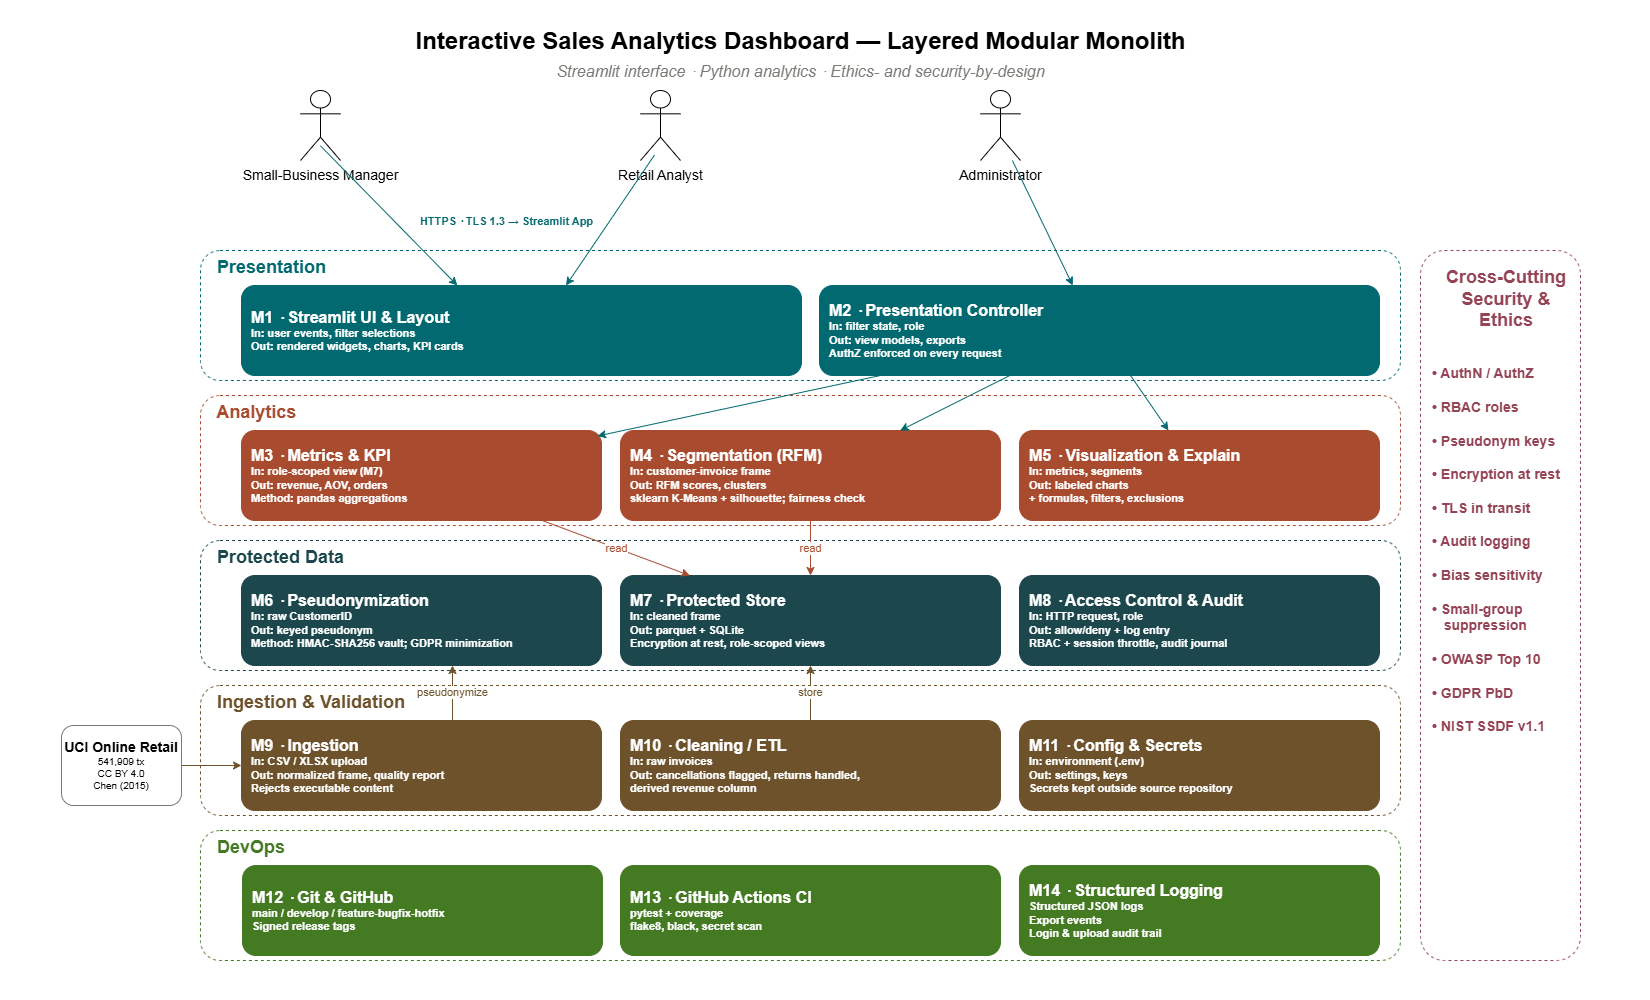

The diagram above was exported from draw.io. Its source (the exported page's mxGraphModel, read from the mxfile embedded in the PNG):
<mxGraphModel dx="1665" dy="889" grid="1" gridSize="10" guides="1" tooltips="1" connect="1" arrows="1" fold="1" page="1" pageScale="1" pageWidth="1650" pageHeight="1000" math="0" shadow="0">
  <root>
    <mxCell id="0" />
    <mxCell id="1" parent="0" />
    <mxCell id="title" value="&lt;font style=&quot;font-size: 24px;&quot;&gt;Interactive Sales Analytics Dashboard — Layered Modular Monolith&lt;/font&gt;" style="text;html=1;fontSize=20;fontStyle=1;align=center;" parent="1" vertex="1">
      <mxGeometry x="200" y="20" width="1200" height="30" as="geometry" />
    </mxCell>
    <mxCell id="subtitle" value="&lt;font style=&quot;font-size: 16px;&quot;&gt;Streamlit interface · Python analytics · Ethics- and security-by-design&lt;/font&gt;" style="text;html=1;fontSize=13;fontStyle=2;align=center;fontColor=#7A7974;" parent="1" vertex="1">
      <mxGeometry x="200" y="55" width="1200" height="20" as="geometry" />
    </mxCell>
    <mxCell id="actor1" value="&lt;font style=&quot;font-size: 14px;&quot;&gt;Small-Business Manager&lt;/font&gt;" style="shape=umlActor;html=1;verticalLabelPosition=bottom;verticalAlign=top;fontSize=11;" parent="1" vertex="1">
      <mxGeometry x="300" y="90" width="40" height="70" as="geometry" />
    </mxCell>
    <mxCell id="actor2" value="&lt;font style=&quot;font-size: 14px;&quot;&gt;Retail Analyst&lt;/font&gt;" style="shape=umlActor;html=1;verticalLabelPosition=bottom;verticalAlign=top;fontSize=11;" parent="1" vertex="1">
      <mxGeometry x="640" y="90" width="40" height="70" as="geometry" />
    </mxCell>
    <mxCell id="actor3" value="&lt;font style=&quot;font-size: 14px;&quot;&gt;Administrator&lt;/font&gt;" style="shape=umlActor;html=1;verticalLabelPosition=bottom;verticalAlign=top;fontSize=11;" parent="1" vertex="1">
      <mxGeometry x="980" y="90" width="40" height="70" as="geometry" />
    </mxCell>
    <mxCell id="httpsLabel" value="HTTPS · TLS 1.3 → Streamlit App" style="rounded=1;text;html=1;fontSize=11;fontStyle=1;fontColor=#01696F;align=center;" parent="1" vertex="1">
      <mxGeometry x="326" y="208" width="360" height="20" as="geometry" />
    </mxCell>
    <mxCell id="l_presentation" value="&lt;font style=&quot;font-size: 18px;&quot;&gt;&amp;nbsp; &amp;nbsp;Presentation&lt;/font&gt;" style="rounded=1;whiteSpace=wrap;html=1;fillColor=none;strokeColor=#01696F;dashed=1;fontColor=#01696F;fontStyle=1;fontSize=13;verticalAlign=top;align=left;" parent="1" vertex="1">
      <mxGeometry x="200" y="250" width="1200" height="130" as="geometry" />
    </mxCell>
    <mxCell id="M1" value="&lt;font style=&quot;font-size: 16px;&quot;&gt;M1 · Streamlit UI &amp;amp; Layout&lt;/font&gt;&lt;br&gt;In: user events, filter selections&lt;br&gt;Out: rendered widgets, charts, KPI cards" style="rounded=1;whiteSpace=wrap;html=1;fillColor=#01696F;strokeColor=#01696F;fontColor=#FFFFFF;fontSize=11;fontStyle=1;align=left;spacingLeft=8;" parent="1" vertex="1">
      <mxGeometry x="241" y="285" width="560" height="90" as="geometry" />
    </mxCell>
    <mxCell id="M2" value="&lt;font style=&quot;font-size: 16px;&quot;&gt;M2 · Presentation Controller&lt;/font&gt;&lt;br&gt;In: filter state, role&lt;br&gt;Out: view models, exports&lt;br&gt;AuthZ enforced on every request" style="rounded=1;whiteSpace=wrap;html=1;fillColor=#01696F;strokeColor=#01696F;fontColor=#FFFFFF;fontSize=11;fontStyle=1;align=left;spacingLeft=8;" parent="1" vertex="1">
      <mxGeometry x="819" y="285" width="560" height="90" as="geometry" />
    </mxCell>
    <mxCell id="l_analytics" value="&lt;font style=&quot;font-size: 18px;&quot;&gt;&amp;nbsp; &amp;nbsp;Analytics&lt;/font&gt;" style="rounded=1;whiteSpace=wrap;html=1;fillColor=none;strokeColor=#A84B2F;dashed=1;fontColor=#A84B2F;fontStyle=1;fontSize=13;verticalAlign=top;align=left;" parent="1" vertex="1">
      <mxGeometry x="200" y="395" width="1200" height="130" as="geometry" />
    </mxCell>
    <mxCell id="M3" value="&lt;font style=&quot;font-size: 16px;&quot;&gt;M3 · Metrics &amp;amp; KPI&lt;/font&gt;&lt;br&gt;In: role-scoped view (M7)&lt;br&gt;Out: revenue, AOV, orders&lt;br&gt;Method: pandas aggregations" style="rounded=1;whiteSpace=wrap;html=1;fillColor=#A84B2F;strokeColor=#A84B2F;fontColor=#FFFFFF;fontSize=11;fontStyle=1;align=left;spacingLeft=8;" parent="1" vertex="1">
      <mxGeometry x="241" y="430" width="360" height="90" as="geometry" />
    </mxCell>
    <mxCell id="M4" value="&lt;font style=&quot;font-size: 16px;&quot;&gt;M4 · Segmentation (RFM)&lt;/font&gt;&lt;br&gt;In: customer-invoice frame&lt;br&gt;Out: RFM scores, clusters&lt;br&gt;sklearn K-Means + silhouette; fairness check" style="rounded=1;whiteSpace=wrap;html=1;fillColor=#A84B2F;strokeColor=#A84B2F;fontColor=#FFFFFF;fontSize=11;fontStyle=1;align=left;spacingLeft=8;" parent="1" vertex="1">
      <mxGeometry x="620" y="430" width="380" height="90" as="geometry" />
    </mxCell>
    <mxCell id="M5" value="&lt;font style=&quot;font-size: 16px;&quot;&gt;M5 · Visualization &amp;amp; Explain&lt;/font&gt;&lt;br&gt;In: metrics, segments&lt;br&gt;Out: labeled charts&lt;br&gt;+ formulas, filters, exclusions" style="rounded=1;whiteSpace=wrap;html=1;fillColor=#A84B2F;strokeColor=#A84B2F;fontColor=#FFFFFF;fontSize=11;fontStyle=1;align=left;spacingLeft=8;" parent="1" vertex="1">
      <mxGeometry x="1019" y="430" width="360" height="90" as="geometry" />
    </mxCell>
    <mxCell id="l_protected" value="&lt;font style=&quot;font-size: 18px;&quot;&gt;&amp;nbsp; &amp;nbsp;Protected Data&lt;/font&gt;" style="rounded=1;whiteSpace=wrap;html=1;fillColor=none;strokeColor=#1B474D;dashed=1;fontColor=#1B474D;fontStyle=1;fontSize=13;verticalAlign=top;align=left;" parent="1" vertex="1">
      <mxGeometry x="200" y="540" width="1200" height="130" as="geometry" />
    </mxCell>
    <mxCell id="M6" value="&lt;font style=&quot;font-size: 16px;&quot;&gt;M6 · Pseudonymization&lt;/font&gt;&lt;br&gt;In: raw CustomerID&lt;br&gt;Out: keyed pseudonym&lt;br&gt;Method: HMAC-SHA256 vault; GDPR minimization" style="rounded=1;whiteSpace=wrap;html=1;fillColor=#1B474D;strokeColor=#1B474D;fontColor=#FFFFFF;fontSize=11;fontStyle=1;align=left;spacingLeft=8;" parent="1" vertex="1">
      <mxGeometry x="241" y="575" width="360" height="90" as="geometry" />
    </mxCell>
    <mxCell id="M7" value="&lt;font style=&quot;font-size: 16px;&quot;&gt;M7 · Protected Store&lt;/font&gt;&lt;br&gt;In: cleaned frame&lt;br&gt;Out: parquet + SQLite&lt;br&gt;Encryption at rest, role-scoped views" style="rounded=1;whiteSpace=wrap;html=1;fillColor=#1B474D;strokeColor=#1B474D;fontColor=#FFFFFF;fontSize=11;fontStyle=1;align=left;spacingLeft=8;" parent="1" vertex="1">
      <mxGeometry x="620" y="575" width="380" height="90" as="geometry" />
    </mxCell>
    <mxCell id="M8" value="&lt;font style=&quot;font-size: 16px;&quot;&gt;M8 · Access Control &amp;amp; Audit&lt;/font&gt;&lt;br&gt;In: HTTP request, role&lt;br&gt;Out: allow/deny + log entry&lt;br&gt;RBAC + session throttle, audit journal" style="rounded=1;whiteSpace=wrap;html=1;fillColor=#1B474D;strokeColor=#1B474D;fontColor=#FFFFFF;fontSize=11;fontStyle=1;align=left;spacingLeft=8;" parent="1" vertex="1">
      <mxGeometry x="1019" y="575" width="360" height="90" as="geometry" />
    </mxCell>
    <mxCell id="l_ingestion" value="&lt;font style=&quot;font-size: 18px;&quot;&gt;&amp;nbsp; &amp;nbsp;Ingestion &amp;amp; Validation&lt;/font&gt;" style="rounded=1;whiteSpace=wrap;html=1;fillColor=none;strokeColor=#6E522B;dashed=1;fontColor=#6E522B;fontStyle=1;fontSize=13;verticalAlign=top;align=left;" parent="1" vertex="1">
      <mxGeometry x="200" y="685" width="1200" height="130" as="geometry" />
    </mxCell>
    <mxCell id="M9" value="&lt;font style=&quot;font-size: 16px;&quot;&gt;M9 · Ingestion&lt;br&gt;&lt;/font&gt;In: CSV / XLSX upload&lt;br&gt;Out: normalized frame, quality report&lt;br&gt;Rejects executable content" style="rounded=1;whiteSpace=wrap;html=1;fillColor=#6E522B;strokeColor=#6E522B;fontColor=#FFFFFF;fontSize=11;fontStyle=1;align=left;spacingLeft=8;" parent="1" vertex="1">
      <mxGeometry x="241" y="720" width="360" height="90" as="geometry" />
    </mxCell>
    <mxCell id="M10" value="&lt;font style=&quot;font-size: 16px;&quot;&gt;M10 · Cleaning / ETL&lt;/font&gt;&lt;br&gt;In: raw invoices&lt;br&gt;Out: cancellations flagged, returns handled,&lt;br&gt;derived revenue column" style="rounded=1;whiteSpace=wrap;html=1;fillColor=#6E522B;strokeColor=#6E522B;fontColor=#FFFFFF;fontSize=11;fontStyle=1;align=left;spacingLeft=8;" parent="1" vertex="1">
      <mxGeometry x="620" y="720" width="380" height="90" as="geometry" />
    </mxCell>
    <mxCell id="M11" value="&lt;font style=&quot;font-size: 16px;&quot;&gt;M11 · Config &amp;amp; Secrets&lt;/font&gt;&lt;br&gt;In: environment (.env)&lt;br&gt;Out: settings, keys&lt;br&gt;Secrets kept outside source repository" style="rounded=1;whiteSpace=wrap;html=1;fillColor=#6E522B;strokeColor=#6E522B;fontColor=#FFFFFF;fontSize=11;fontStyle=1;align=left;spacingLeft=8;" parent="1" vertex="1">
      <mxGeometry x="1019" y="720" width="360" height="90" as="geometry" />
    </mxCell>
    <mxCell id="l_devops" value="&lt;font style=&quot;font-size: 18px;&quot;&gt;&amp;nbsp; &amp;nbsp;DevOps&lt;/font&gt;" style="rounded=1;whiteSpace=wrap;html=1;fillColor=none;strokeColor=#437A22;dashed=1;fontColor=#437A22;fontStyle=1;fontSize=13;verticalAlign=top;align=left;" parent="1" vertex="1">
      <mxGeometry x="200" y="830" width="1200" height="130" as="geometry" />
    </mxCell>
    <mxCell id="M12" value="&lt;font style=&quot;font-size: 16px;&quot;&gt;M12 · Git &amp;amp; GitHub&lt;/font&gt;&lt;br&gt;main / develop / feature-bugfix-hotfix&lt;br&gt;Signed release tags" style="rounded=1;whiteSpace=wrap;html=1;fillColor=#437A22;strokeColor=#437A22;fontColor=#FFFFFF;fontSize=11;fontStyle=1;align=left;spacingLeft=8;" parent="1" vertex="1">
      <mxGeometry x="242" y="865" width="360" height="90" as="geometry" />
    </mxCell>
    <mxCell id="M13" value="&lt;font style=&quot;font-size: 16px;&quot;&gt;M13 · GitHub Actions CI&lt;/font&gt;&lt;br&gt;pytest + coverage&lt;br&gt;flake8, black, secret scan" style="rounded=1;whiteSpace=wrap;html=1;fillColor=#437A22;strokeColor=#437A22;fontColor=#FFFFFF;fontSize=11;fontStyle=1;align=left;spacingLeft=8;" parent="1" vertex="1">
      <mxGeometry x="620" y="865" width="380" height="90" as="geometry" />
    </mxCell>
    <mxCell id="M14" value="&lt;font style=&quot;font-size: 16px;&quot;&gt;M14 · Structured Logging&lt;/font&gt;&lt;br&gt;Structured JSON logs&lt;br&gt;Export events&lt;br&gt;Login &amp;amp; upload audit trail" style="rounded=1;whiteSpace=wrap;html=1;fillColor=#437A22;strokeColor=#437A22;fontColor=#FFFFFF;fontSize=11;fontStyle=1;align=left;spacingLeft=8;" parent="1" vertex="1">
      <mxGeometry x="1019" y="865" width="360" height="90" as="geometry" />
    </mxCell>
    <mxCell id="secBand" value="&lt;div style=&quot;text-align: center;&quot;&gt;&lt;span style=&quot;background-color: transparent; color: light-dark(rgb(148, 68, 84), rgb(217, 148, 162));&quot;&gt;&lt;font style=&quot;font-size: 18px;&quot;&gt;Cross-Cutting Security &amp;amp; Ethics&lt;/font&gt;&lt;/span&gt;&lt;/div&gt;&lt;div&gt;&lt;div&gt;&lt;br&gt;&lt;/div&gt;&lt;div&gt;&lt;br&gt;&lt;/div&gt;&lt;div&gt;&lt;span style=&quot;background-color: transparent; color: light-dark(rgb(148, 68, 84), rgb(217, 148, 162));&quot;&gt;• AuthN / AuthZ&lt;/span&gt;&lt;/div&gt;&lt;div&gt;&lt;br&gt;&lt;/div&gt;&lt;div&gt;• RBAC roles&lt;/div&gt;&lt;div&gt;&lt;br&gt;&lt;/div&gt;&lt;div&gt;• Pseudonym keys&lt;/div&gt;&lt;div&gt;&lt;br&gt;&lt;/div&gt;&lt;div&gt;• Encryption at rest&lt;/div&gt;&lt;div&gt;&lt;br&gt;&lt;/div&gt;&lt;div&gt;• TLS in transit&lt;/div&gt;&lt;div&gt;&lt;br&gt;&lt;/div&gt;&lt;div&gt;• Audit logging&lt;/div&gt;&lt;div&gt;&lt;br&gt;&lt;/div&gt;&lt;div&gt;• Bias sensitivity&lt;/div&gt;&lt;div&gt;&lt;br&gt;&lt;/div&gt;&lt;div&gt;• Small-group &lt;br&gt;&amp;nbsp; &amp;nbsp;suppression&lt;/div&gt;&lt;div&gt;&lt;br&gt;&lt;/div&gt;&lt;div&gt;• OWASP Top 10&lt;/div&gt;&lt;div&gt;&lt;br&gt;&lt;/div&gt;&lt;div&gt;• GDPR PbD&lt;/div&gt;&lt;div&gt;&lt;br&gt;&lt;/div&gt;&lt;div&gt;• NIST SSDF v1.1&lt;/div&gt;&lt;/div&gt;" style="rounded=1;whiteSpace=wrap;html=1;fillColor=none;strokeColor=#944454;dashed=1;fontColor=#944454;fontStyle=1;fontSize=14;align=left;verticalAlign=top;spacingLeft=10;spacingTop=10;" parent="1" vertex="1">
      <mxGeometry x="1420" y="250" width="160" height="710" as="geometry" />
    </mxCell>
    <mxCell id="ext" value="&lt;font style=&quot;font-size: 14px;&quot;&gt;&lt;b&gt;UCI Online Retail&lt;/b&gt;&lt;/font&gt;&lt;br&gt;541,909 tx&lt;br&gt;CC BY 4.0&lt;br&gt;Chen (2015)" style="rounded=1;whiteSpace=wrap;html=1;fillColor=#FFFFFF;strokeColor=#7A7974;fontSize=10;" parent="1" vertex="1">
      <mxGeometry x="61" y="725" width="120" height="80" as="geometry" />
    </mxCell>
    <mxCell id="extToM9" style="edgeStyle=orthogonalEdgeStyle;html=1;endArrow=classic;strokeColor=#6E522B;" parent="1" source="ext" target="M9" edge="1">
      <mxGeometry relative="1" as="geometry" />
    </mxCell>
    <mxCell id="p2a1" style="endArrow=classic;html=1;strokeColor=#01696F;" parent="1" edge="1">
      <mxGeometry relative="1" as="geometry">
        <mxPoint x="884.5862068965521" y="374" as="sourcePoint" />
        <mxPoint x="597" y="435.5044247787612" as="targetPoint" />
      </mxGeometry>
    </mxCell>
    <mxCell id="p2a2" style="endArrow=classic;html=1;strokeColor=#01696F;" parent="1" source="M2" target="M4" edge="1">
      <mxGeometry relative="1" as="geometry" />
    </mxCell>
    <mxCell id="p2a3" style="endArrow=classic;html=1;strokeColor=#01696F;" parent="1" source="M2" target="M5" edge="1">
      <mxGeometry relative="1" as="geometry" />
    </mxCell>
    <mxCell id="a2d1" value="read" style="endArrow=classic;html=1;strokeColor=#A84B2F;fontColor=#A84B2F;" parent="1" source="M3" target="M7" edge="1">
      <mxGeometry relative="1" as="geometry" />
    </mxCell>
    <mxCell id="a2d2" value="read" style="endArrow=classic;html=1;strokeColor=#A84B2F;fontColor=#A84B2F;" parent="1" source="M4" target="M7" edge="1">
      <mxGeometry relative="1" as="geometry" />
    </mxCell>
    <mxCell id="i2d1" value="pseudonymize" style="endArrow=classic;html=1;strokeColor=#6E522B;fontColor=#6E522B;" parent="1" edge="1">
      <mxGeometry relative="1" as="geometry">
        <mxPoint x="452" y="720" as="sourcePoint" />
        <mxPoint x="452" y="665" as="targetPoint" />
      </mxGeometry>
    </mxCell>
    <mxCell id="i2d2" value="store" style="endArrow=classic;html=1;strokeColor=#6E522B;fontColor=#6E522B;" parent="1" source="M10" target="M7" edge="1">
      <mxGeometry relative="1" as="geometry" />
    </mxCell>
    <mxCell id="a1toM1" style="endArrow=classic;html=1;strokeColor=#01696F;" parent="1" edge="1">
      <mxGeometry relative="1" as="geometry">
        <mxPoint x="320" y="145.3980099502487" as="sourcePoint" />
        <mxPoint x="456.8780487804879" y="285" as="targetPoint" />
      </mxGeometry>
    </mxCell>
    <mxCell id="a2toM1" style="endArrow=classic;html=1;strokeColor=#01696F;" parent="1" edge="1">
      <mxGeometry relative="1" as="geometry">
        <mxPoint x="654" y="154.49640287769785" as="sourcePoint" />
        <mxPoint x="565.5121951219512" y="285" as="targetPoint" />
      </mxGeometry>
    </mxCell>
    <mxCell id="a3toM2" style="endArrow=classic;html=1;strokeColor=#01696F;" parent="1" edge="1">
      <mxGeometry relative="1" as="geometry">
        <mxPoint x="1011.9024390243903" y="160" as="sourcePoint" />
        <mxPoint x="1072.268292682927" y="285" as="targetPoint" />
      </mxGeometry>
    </mxCell>
  </root>
</mxGraphModel>